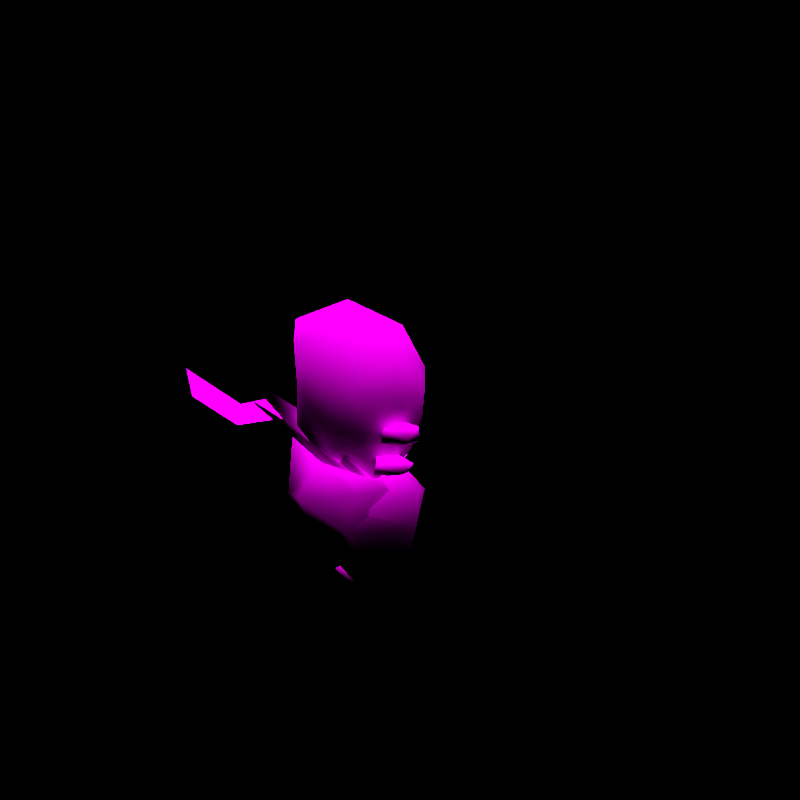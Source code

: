 # Source: rumble-accelgor.blend  (saved by Blender 3.6.11; exported with 4.5.12 LTS)
import bpy
from mathutils import Matrix  # noqa: F401  (used for matrix-valued properties, if any)

bpy.ops.wm.read_factory_settings(use_empty=True)
scene = bpy.context.scene
scene.name = 'regice'

# ---- collections
col_don_t_render_me = bpy.data.collections.new("Don't Render Me"); scene.collection.children.link(col_don_t_render_me)

# ---- images (referenced by path relative to the original .blend; pixels are not part of the script)
import os
ASSET_DIR = os.environ.get("B2B_ASSET_DIR", "")  # directory of the original .blend (textures are referenced by path, not embedded)
HERE = os.path.dirname(os.path.abspath(__file__))  # packed textures are extracted next to this script under _unpacked/

def load_image(name, relpath, width, height, colorspace="sRGB"):
    """Load a texture the original file referenced (path relative to the .blend, or extracted next to this script)."""
    p = next((c for c in (os.path.join(HERE, relpath), os.path.join(ASSET_DIR, relpath)) if relpath and os.path.exists(c)), "")
    if p:
        img = bpy.data.images.load(p, check_existing=True)
        img.name = name
    else:  # same state as the original file: an image datablock whose file is absent (Cycles renders it pink)
        img = bpy.data.images.new(name, width, height)
        img.source = "FILE"
        img.filepath = "//" + (relpath or name)
    img.colorspace_settings.name = colorspace
    return img
img_agirudaa_body_c_png = load_image('AGIRUDAA_body_C.png', 'AGIRUDAA_body_C.png', 1024, 1024, 'sRGB')
img_agirudaa_eye_c_png = load_image('AGIRUDAA_eye_C.png', 'AGIRUDAA_eye_C.png', 1024, 1024, 'sRGB')

# ---- materials (node trees are filled in below, after node groups)
mat_pii_agirudaa_body_png = bpy.data.materials.new('Pii_AGIRUDAA_body.png')
mat_pii_agirudaa_body_png.use_transparent_shadow = False
mat_pii_agirudaa_body_png.diffuse_color = (0.5, 0.5, 0.5, 1.0)
mat_pii_agirudaa_body_png.roughness = 0.5528
mat_pii_agirudaa_body_png.specular_intensity = 1.0
mat_pii_agirudaa_eye_png = bpy.data.materials.new('Pii_AGIRUDAA_eye.png')
mat_pii_agirudaa_eye_png.use_transparent_shadow = False
mat_pii_agirudaa_eye_png.diffuse_color = (0.5, 0.5, 0.5, 1.0)
mat_pii_agirudaa_eye_png.roughness = 0.5528
mat_pii_agirudaa_eye_png.specular_intensity = 1.0

# ---- material node trees
mat_pii_agirudaa_body_png.use_nodes = True; mat_pii_agirudaa_body_png.node_tree.nodes.clear()
_N = mat_pii_agirudaa_body_png.node_tree.nodes; _L = mat_pii_agirudaa_body_png.node_tree.links
n0 = _N.new('ShaderNodeOutputMaterial'); n0.name = 'Material Output'; n0.location = (300, 300)
n1 = _N.new('ShaderNodeBsdfPrincipled'); n1.name = 'Principled BSDF'; n1.location = (10, 300)
n1.distribution = 'GGX'
n1.subsurface_method = 'BURLEY'
n1.inputs[2].default_value = 0.0
n1.inputs[3].default_value = 1.45
n1.inputs[13].default_value = 0.0
n1.inputs[27].default_value = (0.0, 0.0, 0.0, 1.0)
n1.inputs[28].default_value = 1.0
n2 = _N.new('ShaderNodeTexImage'); n2.name = 'Image Texture'; n2.location = (-300, 600)
n2.image = img_agirudaa_body_c_png
n2.interpolation = 'Closest'
n2.extension = 'MIRROR'
_L.new(n1.outputs[0], n0.inputs[0])
_L.new(n2.outputs[0], n1.inputs[0])
n0.is_active_output = True
mat_pii_agirudaa_eye_png.use_nodes = True; mat_pii_agirudaa_eye_png.node_tree.nodes.clear()
_N = mat_pii_agirudaa_eye_png.node_tree.nodes; _L = mat_pii_agirudaa_eye_png.node_tree.links
n0 = _N.new('ShaderNodeOutputMaterial'); n0.name = 'Material Output'; n0.location = (300, 300)
n1 = _N.new('ShaderNodeBsdfPrincipled'); n1.name = 'Principled BSDF'; n1.location = (10, 300)
n1.distribution = 'GGX'
n1.subsurface_method = 'BURLEY'
n1.inputs[2].default_value = 0.0
n1.inputs[3].default_value = 1.45
n1.inputs[13].default_value = 0.0
n1.inputs[27].default_value = (0.0, 0.0, 0.0, 1.0)
n1.inputs[28].default_value = 1.0
n2 = _N.new('ShaderNodeTexImage'); n2.name = 'Image Texture'; n2.location = (-300, 600)
n2.image = img_agirudaa_eye_c_png
n2.interpolation = 'Closest'
n2.extension = 'MIRROR'
_L.new(n1.outputs[0], n0.inputs[0])
_L.new(n2.outputs[0], n1.inputs[0])
n0.is_active_output = True

# ---- world
world_world = bpy.data.worlds.new('World'); scene.world = world_world
world_world.use_nodes = True; world_world.node_tree.nodes.clear()
_N = world_world.node_tree.nodes; _L = world_world.node_tree.links
n0 = _N.new('ShaderNodeOutputWorld'); n0.name = 'World Output'; n0.location = (300, 300)
n1 = _N.new('ShaderNodeBackground'); n1.name = 'Background'; n1.location = (10, 300)
n1.inputs[0].default_value = (0.05088, 0.05088, 0.05088, 1.0)
n1.inputs[1].default_value = 0.0
_L.new(n1.outputs[0], n0.inputs[0])
n0.is_active_output = True
world_world.color = (0.05088, 0.05088, 0.05088)
world_world.use_sun_shadow = False
world_world.sun_shadow_jitter_overblur = 0.0

# ---- cameras
cam_camera = bpy.data.cameras.new('Camera')
cam_camera.clip_end = 2e+04

# ---- lights
light_sun = bpy.data.lights.new('Sun', 'SUN')
light_sun.specular_factor = 0.0
light_sun.transmission_factor = 0.0
light_sun.use_shadow = False
light_sun.angle = 0.7854
light_sun.energy = 5.0
light_sun.shadow_soft_size = 0.25

# ---- meshes
me_agirudaa = bpy.data.meshes.new('AGIRUDAA')
me_agirudaa.from_pydata([(0.002158, -0.02091, 0.01609), (0.00133, 0.04894, -0.0005186), (-0.02171, 0.02756, 0.01507), (0.02326, 0.02756, 0.01507), (-0.04486, 0.04396, 0.0381), (0.0459, 0.04396, 0.0381), (-0.02122, 0.02642, 0.05329), (0.02376, 0.02642, 0.05329), (0.002338, 0.04643, 0.08402), (0.09956, 0.01945, 0.1159), (0.1008, -0.1155, 0.1519), (0.04814, -0.1209, 9.128e-09), (0.1863, -0.02566, 0.2362), (0.004068, -0.06677, 0.03991), (0.1457, 0.1032, 0.2317), (-0.09956, 0.01945, 0.1159), (0.0, 0.1485, 0.2219), (0.1087, -0.0009568, 0.3209), (-0.04814, -0.1209, 9.128e-09), (0.1032, 0.1619, 0.3897), (-0.1457, 0.1032, 0.2317), (-0.1032, 0.1619, 0.3897), (-0.1008, -0.1155, 0.1519), (-0.1087, -0.0009568, 0.3209), (-0.1863, -0.02566, 0.2362), (0.0, 0.06275, 0.402), (0.06239, -0.07892, 0.2965), (-0.06239, -0.07892, 0.2965), (0.0, -0.08471, 0.2736), (0.1018, -0.05032, 0.6607), (0.0, 0.05211, 0.7275), (0.0, -0.07541, 0.6849), (0.12, 0.1092, 0.6771), (0.0, -0.177, 0.5688), (0.164, 0.03501, 0.6198), (0.1032, -0.1523, 0.5084), (0.1747, -0.04194, 0.5552), (-0.1018, -0.05032, 0.6607), (0.0, 0.1543, 0.6862), (-0.12, 0.1092, 0.6771), (0.1196, -0.1132, 0.4238), (0.0, -0.198, 0.4639), (0.06979, -0.1579, 0.3924), (0.08782, 0.1702, 0.6046), (-0.164, 0.03501, 0.6198), (-0.08782, 0.1702, 0.6046), (0.1647, -0.03572, 0.4719), (-0.1032, -0.1523, 0.5084), (0.0, -0.1718, 0.3791), (0.0, 0.2069, 0.586), (0.0444, 0.1661, 0.4924), (-0.1747, -0.04194, 0.5552), (-0.06979, -0.1579, 0.3924), (-0.0444, 0.1661, 0.4924), (-0.1196, -0.1132, 0.4238), (-0.1647, -0.03572, 0.4719), (0.0, 0.1171, 0.3431), (0.1046, -0.007829, 0.3248), (0.0, 0.01799, 0.2625), (0.1132, 0.117, 0.4045), (-0.1046, -0.007829, 0.3248), (0.0, 0.15, 0.4101), (-0.1132, 0.117, 0.4045), (0.0, -0.09759, 0.2809), (0.1493, 0.01625, 0.3957), (0.06567, -0.129, 0.3406), (0.1082, -0.08463, 0.3513), (-0.1493, 0.01625, 0.3957), (-0.1512, 0.04208, 0.5139), (0.1512, 0.04208, 0.5139), (0.0, -0.1587, 0.3397), (-0.1082, -0.08463, 0.3513), (-0.06567, -0.129, 0.3406), (0.0, -0.09632, 0.3669), (-0.04706, -0.1561, 0.2966), (-0.05452, -0.1781, 0.3214), (0.0, -0.1511, 0.292), (0.0, -0.1939, 0.3312), (0.04706, -0.1561, 0.2966), (0.05452, -0.1781, 0.3214), (0.0, -0.2034, 0.2998), (0.0, -0.1118, 0.397), (0.04706, -0.2097, 0.4135), (0.05452, -0.2038, 0.3769), (0.0, -0.2118, 0.4266), (0.0, -0.211, 0.3653), (-0.04706, -0.2097, 0.4135), (-0.05452, -0.2038, 0.3769), (0.0, -0.2367, 0.3821), (-0.09104, -0.1442, 0.2492), (0.07459, -0.0892, 0.2494), (0.09104, -0.1442, 0.2492), (-0.06492, -0.1025, 0.1967), (0.1143, 0.1202, 0.5498), (0.1111, 0.07967, 0.5955), (0.08131, 0.07432, 0.5167), (0.0942, 0.121, 0.5956), (0.0, 0.1255, 0.4808), (-0.08131, 0.07428, 0.5167), (-0.1143, 0.1202, 0.5498), (-0.1111, 0.07967, 0.5955), (-0.0942, 0.121, 0.5956), (0.0, 0.2756, 0.5275), (0.06413, 0.1619, 0.3897), (-0.06409, 0.1619, 0.3897), (0.0, 0.1188, 0.3693), (-0.1949, 0.247, 0.5275), (0.004955, 0.1619, 0.3897), (-0.1032, 0.1619, 0.3897), (-0.1062, 0.07922, 0.3542), (-0.2276, 0.1525, 0.4713), (-0.04907, 0.1036, 0.3513), (-0.1061, 0.08266, 0.3556), (-0.1031, -0.01528, 0.311), (-0.1763, 0.008458, 0.3996), (-0.1017, 0.02308, 0.3235), (-0.1033, -0.01163, 0.3126), (-0.06145, -0.07893, 0.2965), (-0.09506, -0.09152, 0.3389), (-0.07995, -0.0403, 0.3072), (-0.06241, -0.07885, 0.2965), (0.0, -0.0847, 0.2736), (0.1949, 0.247, 0.5275), (0.1032, 0.1619, 0.3897), (-0.004955, 0.1619, 0.3897), (0.1062, 0.07922, 0.3542), (0.2276, 0.1525, 0.4713), (0.1061, 0.08266, 0.3556), (0.04907, 0.1036, 0.3513), (0.1031, -0.01528, 0.311), (0.1763, 0.008458, 0.3996), (0.1033, -0.01163, 0.3126), (0.1017, 0.02308, 0.3257), (0.06145, -0.07893, 0.2965), (0.09506, -0.09152, 0.3389), (0.06241, -0.07885, 0.2965), (0.07995, -0.0403, 0.3072), (-0.07679, 0.3265, 0.469), (-0.09538, 0.2369, 0.414), (-0.04903, 0.1698, 0.3777), (-0.1622, 0.382, 0.3904), (-0.1054, 0.4843, 0.4443), (-0.2365, 0.5236, 0.4669), (-0.2107, 0.6344, 0.5451), (-0.07679, 0.3265, 0.469), (-0.04903, 0.1698, 0.3777), (-0.09538, 0.2369, 0.414), (-0.1622, 0.382, 0.3904), (-0.2365, 0.5236, 0.4669), (-0.1054, 0.4843, 0.4443), (0.07679, 0.3265, 0.469), (0.04903, 0.1698, 0.3777), (0.09538, 0.2369, 0.414), (0.1622, 0.382, 0.3904), (0.1054, 0.4843, 0.4443), (0.2365, 0.5236, 0.4669), (0.2107, 0.6344, 0.5451), (0.07679, 0.3265, 0.469), (0.09538, 0.2369, 0.414), (0.04903, 0.1698, 0.3777), (0.1054, 0.4843, 0.4443), (0.2365, 0.5236, 0.4669), (0.1622, 0.382, 0.3904)], [], [(0, 1, 2), (0, 3, 1), (0, 2, 4), (0, 5, 3), (0, 4, 6), (0, 7, 5), (0, 6, 8), (0, 8, 7), (9, 10, 11), (9, 12, 10), (9, 11, 13), (9, 14, 12), (9, 13, 15), (9, 16, 14), (9, 15, 16), (12, 14, 17), (13, 18, 15), (16, 19, 14), (16, 15, 20), (16, 21, 19), (16, 20, 21), (19, 17, 14), (18, 22, 15), (20, 23, 21), (20, 15, 24), (20, 24, 23), (24, 15, 22), (25, 19, 21), (25, 17, 19), (25, 21, 23), (25, 26, 17), (25, 23, 27), (25, 28, 26), (25, 27, 28), (26, 28, 10), (27, 22, 28), (28, 22, 10), (29, 30, 31), (29, 32, 30), (29, 31, 33), (29, 34, 32), (29, 33, 35), (29, 36, 34), (29, 35, 36), (30, 37, 31), (30, 32, 38), (30, 39, 37), (30, 38, 39), (31, 37, 33), (35, 40, 36), (35, 33, 41), (35, 42, 40), (35, 41, 42), (32, 43, 38), (39, 44, 37), (39, 38, 45), (36, 40, 46), (33, 47, 41), (33, 37, 47), (42, 41, 48), (43, 49, 38), (43, 50, 49), (38, 49, 45), (44, 51, 37), (37, 51, 47), (41, 52, 48), (41, 47, 52), (50, 53, 49), (45, 49, 53), (51, 54, 47), (51, 55, 54), (54, 52, 47), (56, 57, 58), (56, 59, 57), (56, 58, 60), (56, 61, 59), (56, 60, 62), (56, 62, 61), (57, 63, 58), (57, 59, 64), (57, 65, 63), (57, 64, 66), (58, 63, 60), (62, 60, 67), (62, 67, 68), (59, 69, 64), (65, 70, 63), (66, 64, 46), (64, 69, 46), (60, 71, 67), (60, 63, 72), (72, 63, 70), (68, 67, 55), (68, 55, 51), (68, 51, 44), (55, 67, 71), (69, 36, 46), (69, 34, 36), (73, 74, 75), (73, 76, 74), (73, 75, 77), (73, 78, 76), (73, 77, 79), (73, 79, 78), (74, 80, 75), (74, 76, 80), (80, 79, 77), (80, 78, 79), (80, 77, 75), (80, 76, 78), (81, 82, 83), (81, 84, 82), (81, 83, 85), (81, 86, 84), (81, 85, 87), (81, 87, 86), (82, 88, 83), (82, 84, 88), (88, 87, 85), (88, 86, 87), (88, 85, 83), (88, 84, 86), (89, 27, 23), (89, 90, 27), (89, 23, 24), (89, 22, 90), (89, 24, 22), (91, 17, 26), (91, 12, 17), (91, 26, 92), (91, 10, 12), (91, 92, 10), (18, 6, 4), (18, 13, 6), (18, 4, 2), (18, 2, 1), (18, 1, 11), (13, 8, 6), (13, 11, 7), (13, 7, 8), (1, 3, 11), (7, 11, 5), (5, 11, 3), (93, 94, 95), (93, 96, 94), (93, 95, 50), (93, 50, 43), (93, 43, 96), (95, 97, 50), (43, 32, 96), (97, 53, 50), (97, 98, 53), (32, 94, 96), (32, 34, 94), (98, 99, 53), (98, 100, 99), (34, 95, 94), (34, 69, 95), (53, 99, 45), (100, 101, 99), (69, 59, 95), (45, 99, 101), (45, 101, 39), (59, 97, 95), (59, 61, 97), (101, 100, 39), (61, 62, 97), (100, 44, 39), (100, 98, 44), (97, 62, 98), (44, 98, 68), (68, 98, 62), (72, 71, 60), (72, 52, 71), (72, 48, 52), (72, 70, 48), (70, 65, 48), (65, 42, 48), (65, 66, 42), (65, 57, 66), (102, 103, 104), (102, 105, 103), (102, 104, 105), (106, 107, 108), (106, 109, 107), (106, 108, 109), (110, 111, 112), (110, 113, 111), (110, 112, 113), (114, 115, 116), (114, 117, 115), (114, 116, 117), (118, 119, 120), (118, 121, 119), (118, 120, 121), (122, 123, 124), (122, 125, 123), (122, 124, 125), (126, 127, 128), (126, 129, 127), (126, 128, 129), (130, 131, 132), (130, 133, 131), (130, 132, 133), (134, 135, 136), (134, 121, 135), (134, 136, 121), (137, 138, 139), (137, 140, 138), (137, 141, 140), (141, 142, 140), (141, 143, 142), (144, 145, 146), (144, 146, 140), (144, 140, 141), (147, 148, 149), (148, 143, 149), (150, 151, 152), (150, 152, 153), (150, 153, 154), (153, 155, 154), (155, 156, 154), (157, 158, 159), (157, 153, 158), (157, 154, 153), (160, 161, 162), (160, 156, 161), (22, 11, 10), (22, 18, 11), (46, 40, 66), (40, 42, 66), (55, 71, 54), (54, 71, 52)])
me_agirudaa.polygons.foreach_set('use_smooth', [True] * 233)
me_agirudaa.polygons.foreach_set('material_index', [0, 0, 0, 0, 0, 0, 0, 0, 0, 0, 0, 0, 0, 0, 0, 0, 0, 0, 0, 0, 0, 0, 0, 0, 0, 0, 0, 0, 0, 0, 0, 0, 0, 0, 0, 0, 0, 0, 0, 0, 0, 0, 0, 0, 0, 0, 0, 0, 0, 0, 0, 0, 0, 0, 0, 0, 0, 0, 0, 0, 0, 0, 0, 0, 0, 0, 0, 0, 0, 0, 0, 0, 0, 0, 0, 0, 0, 0, 0, 0, 0, 0, 0, 0, 0, 0, 0, 0, 0, 0, 0, 0, 0, 0, 0, 0, 0, 0, 0, 0, 0, 0, 0, 0, 0, 0, 0, 0, 0, 0, 0, 0, 0, 0, 0, 0, 0, 0, 0, 0, 0, 0, 0, 0, 0, 0, 0, 0, 0, 0, 0, 0, 0, 0, 0, 0, 0, 0, 0, 0, 0, 0, 0, 0, 0, 0, 0, 0, 0, 0, 0, 0, 0, 0, 0, 0, 0, 0, 0, 0, 0, 0, 0, 0, 0, 0, 0, 0, 0, 0, 0, 0, 0, 0, 0, 0, 0, 0, 0, 0, 0, 0, 0, 0, 0, 0, 0, 0, 0, 0, 0, 0, 0, 0, 0, 0, 0, 0, 0, 0, 0, 0, 0, 0, 0, 0, 0, 0, 0, 0, 0, 0, 0, 0, 0, 0, 0, 0, 0, 0, 0, 0, 0, 0, 0, 0, 0, 0, 0, 1, 1, 1, 1])
_k = set([(1, 2), (1, 3), (2, 4), (3, 5), (4, 6), (5, 7), (6, 8), (7, 8), (93, 96), (94, 95), (94, 96), (95, 97), (97, 98), (98, 100), (100, 101)])
me_agirudaa.attributes.new('sharp_edge', 'BOOLEAN', 'EDGE').data.foreach_set('value', [ (min(e.vertices), max(e.vertices)) in _k for e in me_agirudaa.edges])
_uv = me_agirudaa.uv_layers.new(name='Float2')
_uv.uv.foreach_set('vector', [0.6935, 0.7624, 0.716, 0.757, 0.7091, 0.7621, 0.6935, 0.7624, 0.7091, 0.7621, 0.716, 0.757, 0.6935, 0.7624, 0.7091, 0.7621, 0.7144, 0.7695, 0.6935, 0.7624, 0.7144, 0.7695, 0.7091, 0.7621, 0.6935, 0.7624, 0.7144, 0.7695, 0.7088, 0.7744, 0.6935, 0.7624, 0.7088, 0.7744, 0.7144, 0.7695, 0.6935, 0.7624, 0.7088, 0.7744, 0.7152, 0.7843, 0.6935, 0.7624, 0.7152, 0.7843, 0.7088, 0.7744, 0.6041, 0.2187, 0.4648, 0.1291, 0.6231, 0.0001526, 0.6041, 0.2187, 0.4699, 0.2829, 0.4648, 0.1291, 0.6041, 0.2187, 0.6231, 0.0001526, 0.7034, 0.0876, 0.6041, 0.2187, 0.5632, 0.3895, 0.4699, 0.2829, 0.6041, 0.2187, 0.7034, 0.0876, 0.8125, 0.2185, 0.6041, 0.2187, 0.7085, 0.4142, 0.5632, 0.3895, 0.6041, 0.2187, 0.8125, 0.2185, 0.7085, 0.4142, 0.4699, 0.2829, 0.5632, 0.3895, 0.4169, 0.3797, 0.7034, 0.0876, 0.7932, 0.0, 0.8125, 0.2185, 0.7085, 0.4142, 0.5616, 0.5756, 0.5632, 0.3895, 0.7085, 0.4142, 0.8125, 0.2185, 0.8537, 0.3893, 0.7085, 0.4142, 0.8557, 0.5754, 0.5616, 0.5756, 0.7085, 0.4142, 0.8537, 0.3893, 0.8557, 0.5754, 0.5616, 0.5756, 0.4169, 0.3797, 0.5632, 0.3895, 0.7932, 0.0, 0.9516, 0.1286, 0.8125, 0.2185, 0.8537, 0.3893, 1.0, 0.3792, 0.8557, 0.5754, 0.8537, 0.3893, 0.8125, 0.2185, 0.9468, 0.2825, 0.8537, 0.3893, 0.9468, 0.2825, 1.0, 0.3792, 0.9468, 0.2825, 0.8125, 0.2185, 0.9516, 0.1286, 0.6885, 0.9711, 0.7138, 0.9681, 0.6632, 0.9681, 0.6885, 0.9711, 0.7152, 0.9512, 0.7138, 0.9681, 0.6885, 0.9711, 0.6632, 0.9681, 0.6619, 0.9512, 0.6885, 0.9711, 0.7038, 0.9453, 0.7152, 0.9512, 0.6885, 0.9711, 0.6619, 0.9512, 0.6732, 0.9453, 0.6885, 0.9711, 0.6885, 0.9396, 0.7038, 0.9453, 0.6885, 0.9711, 0.6732, 0.9453, 0.6885, 0.9396, 0.7038, 0.9453, 0.6885, 0.9396, 0.7132, 0.9098, 0.6732, 0.9453, 0.6638, 0.9098, 0.6885, 0.9396, 0.6885, 0.9396, 0.6638, 0.9098, 0.7132, 0.9098, 0.2135, 0.6264, 0.2286, 0.8184, 0.1155, 0.688, 0.2135, 0.6264, 0.3806, 0.729, 0.2286, 0.8184, 0.2135, 0.6264, 0.1155, 0.688, 0.0, 0.5293, 0.2135, 0.6264, 0.3365, 0.61, 0.3806, 0.729, 0.2135, 0.6264, 0.0, 0.5293, 0.1391, 0.4418, 0.2135, 0.6264, 0.2876, 0.4991, 0.3365, 0.61, 0.2135, 0.6264, 0.1391, 0.4418, 0.2876, 0.4991, 0.2286, 0.8184, 0.2135, 0.6264, 0.1155, 0.688, 0.2286, 0.8184, 0.3806, 0.729, 0.3576, 0.8786, 0.2286, 0.8184, 0.3806, 0.729, 0.2135, 0.6264, 0.2286, 0.8184, 0.3576, 0.8786, 0.3806, 0.729, 0.1155, 0.688, 0.2135, 0.6264, 0.0, 0.5293, 0.1391, 0.4418, 0.1821, 0.3366, 0.2876, 0.4991, 0.1391, 0.4418, 0.0, 0.5293, 0.0, 0.3865, 0.1391, 0.4418, 0.1001, 0.2975, 0.1821, 0.3366, 0.1391, 0.4418, 0.0, 0.3865, 0.1001, 0.2975, 0.3806, 0.729, 0.4698, 0.8104, 0.3576, 0.8786, 0.3806, 0.729, 0.3365, 0.61, 0.2135, 0.6264, 0.3806, 0.729, 0.3576, 0.8786, 0.4698, 0.8104, 0.2876, 0.4991, 0.1821, 0.3366, 0.2805, 0.3964, 0.0, 0.5293, 0.1391, 0.4418, 0.0, 0.3865, 0.0, 0.5293, 0.2135, 0.6264, 0.1391, 0.4418, 0.1001, 0.2975, 0.0, 0.3865, 0.0, 0.281, 0.4698, 0.8104, 0.4757, 0.9293, 0.3576, 0.8786, 0.4698, 0.8104, 0.6059, 0.8735, 0.4757, 0.9293, 0.3576, 0.8786, 0.4757, 0.9293, 0.4698, 0.8104, 0.3365, 0.61, 0.2876, 0.4991, 0.2135, 0.6264, 0.2135, 0.6264, 0.2876, 0.4991, 0.1391, 0.4418, 0.0, 0.3865, 0.1001, 0.2975, 0.0, 0.281, 0.0, 0.3865, 0.1391, 0.4418, 0.1001, 0.2975, 0.6059, 0.8735, 0.6059, 0.9801, 0.4757, 0.9293, 0.4698, 0.8104, 0.4757, 0.9293, 0.6059, 0.8735, 0.2876, 0.4991, 0.1821, 0.3366, 0.1391, 0.4418, 0.2876, 0.4991, 0.2805, 0.3964, 0.1821, 0.3366, 0.1821, 0.3366, 0.1001, 0.2975, 0.1391, 0.4418, 0.3349, 0.924, 0.3126, 0.9207, 0.3172, 0.9096, 0.3349, 0.924, 0.3349, 0.935, 0.3126, 0.9207, 0.3349, 0.924, 0.3172, 0.9096, 0.3126, 0.9207, 0.3349, 0.924, 0.3408, 0.936, 0.3349, 0.935, 0.3349, 0.924, 0.3126, 0.9207, 0.3349, 0.935, 0.3349, 0.924, 0.3349, 0.935, 0.3408, 0.936, 0.3126, 0.9207, 0.2966, 0.9129, 0.3172, 0.9096, 0.3126, 0.9207, 0.3349, 0.935, 0.3169, 0.9334, 0.3126, 0.9207, 0.291, 0.9236, 0.2966, 0.9129, 0.3126, 0.9207, 0.3169, 0.9334, 0.2989, 0.9255, 0.3172, 0.9096, 0.2966, 0.9129, 0.3126, 0.9207, 0.3349, 0.935, 0.3126, 0.9207, 0.3169, 0.9334, 0.3349, 0.935, 0.3169, 0.9334, 0.3215, 0.9545, 0.3349, 0.935, 0.3215, 0.9545, 0.3169, 0.9334, 0.291, 0.9236, 0.2857, 0.9234, 0.2966, 0.9129, 0.2989, 0.9255, 0.3169, 0.9334, 0.3076, 0.947, 0.3169, 0.9334, 0.3215, 0.9545, 0.3076, 0.947, 0.3126, 0.9207, 0.2989, 0.9255, 0.3169, 0.9334, 0.3126, 0.9207, 0.2966, 0.9129, 0.291, 0.9236, 0.291, 0.9236, 0.2966, 0.9129, 0.2857, 0.9234, 0.3215, 0.9545, 0.3169, 0.9334, 0.3076, 0.947, 0.3215, 0.9545, 0.3076, 0.947, 0.3065, 0.9618, 0.3215, 0.9545, 0.3065, 0.9618, 0.3203, 0.9734, 0.3076, 0.947, 0.3169, 0.9334, 0.2989, 0.9255, 0.3215, 0.9545, 0.3065, 0.9618, 0.3076, 0.947, 0.3215, 0.9545, 0.3203, 0.9734, 0.3065, 0.9618, 0.2949, 0.941, 0.2676, 0.9089, 0.2575, 0.9202, 0.2949, 0.941, 0.2698, 0.9067, 0.2676, 0.9089, 0.2949, 0.941, 0.2575, 0.9202, 0.2503, 0.9247, 0.2949, 0.941, 0.2676, 0.9089, 0.2698, 0.9067, 0.2949, 0.941, 0.2503, 0.9247, 0.2575, 0.9202, 0.2949, 0.941, 0.2575, 0.9202, 0.2676, 0.9089, 0.2676, 0.9089, 0.2459, 0.9103, 0.2575, 0.9202, 0.2676, 0.9089, 0.2698, 0.9067, 0.2459, 0.9103, 0.2459, 0.9103, 0.2575, 0.9202, 0.2503, 0.9247, 0.2459, 0.9103, 0.2676, 0.9089, 0.2575, 0.9202, 0.2459, 0.9103, 0.2503, 0.9247, 0.2575, 0.9202, 0.2459, 0.9103, 0.2698, 0.9067, 0.2676, 0.9089, 0.2878, 0.9547, 0.2431, 0.9623, 0.2458, 0.9456, 0.2878, 0.9547, 0.2421, 0.9682, 0.2431, 0.9623, 0.2878, 0.9547, 0.2458, 0.9456, 0.2425, 0.9402, 0.2878, 0.9547, 0.2431, 0.9623, 0.2421, 0.9682, 0.2878, 0.9547, 0.2425, 0.9402, 0.2458, 0.9456, 0.2878, 0.9547, 0.2458, 0.9456, 0.2431, 0.9623, 0.2431, 0.9623, 0.2307, 0.9479, 0.2458, 0.9456, 0.2431, 0.9623, 0.2421, 0.9682, 0.2307, 0.9479, 0.2307, 0.9479, 0.2458, 0.9456, 0.2425, 0.9402, 0.2307, 0.9479, 0.2431, 0.9623, 0.2458, 0.9456, 0.2307, 0.9479, 0.2425, 0.9402, 0.2458, 0.9456, 0.2307, 0.9479, 0.2421, 0.9682, 0.2431, 0.9623, 0.207, 0.146, 0.1712, 0.2052, 0.2291, 0.2357, 0.207, 0.146, 0.0, 0.115, 0.1712, 0.2052, 0.207, 0.146, 0.2291, 0.2357, 0.3261, 0.1298, 0.207, 0.146, 0.2193, 0.02444, 0.0, 0.115, 0.207, 0.146, 0.3261, 0.1298, 0.2193, 0.02444, 0.207, 0.146, 0.2291, 0.2357, 0.1712, 0.2052, 0.207, 0.146, 0.3261, 0.1298, 0.2291, 0.2357, 0.207, 0.146, 0.1712, 0.2052, 0.0, 0.115, 0.207, 0.146, 0.2193, 0.02444, 0.3261, 0.1298, 0.207, 0.146, 0.0, 0.115, 0.2193, 0.02444, 0.6613, 0.7572, 0.7088, 0.7744, 0.7144, 0.7695, 0.6613, 0.7572, 0.6787, 0.7701, 0.7088, 0.7744, 0.6613, 0.7572, 0.7144, 0.7695, 0.7091, 0.7621, 0.6613, 0.7572, 0.7091, 0.7621, 0.716, 0.757, 0.6613, 0.7572, 0.716, 0.757, 0.6613, 0.7572, 0.6787, 0.7701, 0.7152, 0.7843, 0.7088, 0.7744, 0.6787, 0.7701, 0.6613, 0.7572, 0.7088, 0.7744, 0.6787, 0.7701, 0.7088, 0.7744, 0.7152, 0.7843, 0.716, 0.757, 0.7091, 0.7621, 0.6613, 0.7572, 0.7088, 0.7744, 0.6613, 0.7572, 0.7144, 0.7695, 0.7144, 0.7695, 0.6613, 0.7572, 0.7091, 0.7621, 0.06254, 0.8409, 0.1132, 0.898, 0.1198, 0.7995, 0.06254, 0.8409, 0.06151, 0.8982, 0.1132, 0.898, 0.06254, 0.8409, 0.1198, 0.7995, 0.005109, 0.7692, 0.06254, 0.8409, 0.005109, 0.7692, 0.0, 0.9094, 0.06254, 0.8409, 0.0, 0.9094, 0.06151, 0.8982, 0.1198, 0.7995, 0.05592, 0.7547, 0.005109, 0.7692, 0.0, 0.9094, 0.07625, 1.0, 0.06151, 0.8982, 0.05592, 0.7547, 0.005109, 0.7692, 0.005109, 0.7692, 0.05592, 0.7547, 0.1199, 0.7995, 0.005109, 0.7692, 0.07625, 1.0, 0.1132, 0.898, 0.06151, 0.8982, 0.07625, 1.0, 0.169, 0.9284, 0.1132, 0.898, 0.1199, 0.7995, 0.06254, 0.8409, 0.005109, 0.7692, 0.1199, 0.7995, 0.1132, 0.898, 0.06254, 0.8409, 0.169, 0.9284, 0.1198, 0.7995, 0.1132, 0.898, 0.169, 0.9284, 0.1601, 0.796, 0.1198, 0.7995, 0.005109, 0.7692, 0.06254, 0.8409, 0.0, 0.9094, 0.1132, 0.898, 0.06151, 0.8982, 0.06254, 0.8409, 0.1601, 0.796, 0.06646, 0.6593, 0.1198, 0.7995, 0.0, 0.9094, 0.06254, 0.8409, 0.06151, 0.8982, 0.0, 0.9094, 0.06151, 0.8982, 0.07625, 1.0, 0.06646, 0.6593, 0.05592, 0.7547, 0.1198, 0.7995, 0.06646, 0.6593, 0.02525, 0.6663, 0.05592, 0.7547, 0.06151, 0.8982, 0.1132, 0.898, 0.07625, 1.0, 0.02525, 0.6663, 0.06646, 0.6593, 0.05592, 0.7547, 0.1132, 0.898, 0.169, 0.9284, 0.07625, 1.0, 0.1132, 0.898, 0.1199, 0.7995, 0.169, 0.9284, 0.05592, 0.7547, 0.06646, 0.6593, 0.1199, 0.7995, 0.169, 0.9284, 0.1199, 0.7995, 0.1601, 0.796, 0.1601, 0.796, 0.1199, 0.7995, 0.06646, 0.6593, 0.9089, 0.9322, 0.9618, 0.9316, 0.9901, 0.8725, 0.9089, 0.9322, 0.9012, 0.9974, 0.9618, 0.9316, 0.9089, 0.9322, 0.814, 0.9917, 0.9012, 0.9974, 0.9089, 0.9322, 0.814, 0.9375, 0.814, 0.9917, 0.814, 0.9375, 0.9089, 0.9322, 0.814, 0.9917, 0.9089, 0.9322, 0.9012, 0.9974, 0.814, 0.9917, 0.9089, 0.9322, 0.9618, 0.9316, 0.9012, 0.9974, 0.9089, 0.9322, 0.9901, 0.8725, 0.9618, 0.9316, 0.6847, 0.7081, 0.6979, 0.6796, 0.6714, 0.6796, 0.6847, 0.7081, 0.6847, 0.6754, 0.6979, 0.6796, 0.6847, 0.7081, 0.6714, 0.6796, 0.6847, 0.6754, 0.6444, 0.7081, 0.6857, 0.6796, 0.6633, 0.6796, 0.6444, 0.7081, 0.6627, 0.6722, 0.6857, 0.6796, 0.6444, 0.7081, 0.6633, 0.6796, 0.6627, 0.6722, 0.6376, 0.6965, 0.6745, 0.6716, 0.6627, 0.6725, 0.6376, 0.6965, 0.6633, 0.6633, 0.6745, 0.6716, 0.6376, 0.6965, 0.6627, 0.6725, 0.6633, 0.6633, 0.6482, 0.6816, 0.6636, 0.6659, 0.6633, 0.6637, 0.6482, 0.6816, 0.6719, 0.6603, 0.6636, 0.6659, 0.6482, 0.6816, 0.6633, 0.6637, 0.6719, 0.6603, 0.665, 0.6691, 0.6681, 0.6625, 0.6717, 0.6603, 0.665, 0.6691, 0.6847, 0.6556, 0.6681, 0.6625, 0.665, 0.6691, 0.6717, 0.6603, 0.6847, 0.6556, 0.725, 0.7081, 0.706, 0.6796, 0.6836, 0.6796, 0.725, 0.7081, 0.7066, 0.6722, 0.706, 0.6796, 0.725, 0.7081, 0.6836, 0.6796, 0.7066, 0.6722, 0.7317, 0.6965, 0.7066, 0.6725, 0.6948, 0.6716, 0.7317, 0.6965, 0.706, 0.6633, 0.7066, 0.6725, 0.7317, 0.6965, 0.6948, 0.6716, 0.706, 0.6633, 0.7211, 0.6816, 0.706, 0.6637, 0.7057, 0.6664, 0.7211, 0.6816, 0.6974, 0.6603, 0.706, 0.6637, 0.7211, 0.6816, 0.7057, 0.6664, 0.6974, 0.6603, 0.7043, 0.6691, 0.6976, 0.6603, 0.7012, 0.6625, 0.7043, 0.6691, 0.6847, 0.6556, 0.6976, 0.6603, 0.7043, 0.6691, 0.7012, 0.6625, 0.6847, 0.6556, 0.6783, 0.842, 0.6761, 0.8311, 0.6817, 0.8229, 0.6783, 0.842, 0.6679, 0.8488, 0.6761, 0.8311, 0.6783, 0.842, 0.6748, 0.8613, 0.6679, 0.8488, 0.6748, 0.8613, 0.6588, 0.8661, 0.6679, 0.8488, 0.6748, 0.8613, 0.662, 0.8797, 0.6588, 0.8661, 0.6783, 0.842, 0.6817, 0.8229, 0.6761, 0.8311, 0.6783, 0.842, 0.6761, 0.8311, 0.6679, 0.8488, 0.6783, 0.842, 0.6679, 0.8488, 0.6748, 0.8613, 0.6679, 0.8488, 0.6588, 0.8661, 0.6748, 0.8613, 0.6588, 0.8661, 0.662, 0.8797, 0.6748, 0.8613, 0.6971, 0.842, 0.6937, 0.8229, 0.6994, 0.8311, 0.6971, 0.842, 0.6994, 0.8311, 0.7075, 0.8488, 0.6971, 0.842, 0.7075, 0.8488, 0.7006, 0.8613, 0.7075, 0.8488, 0.7166, 0.8661, 0.7006, 0.8613, 0.7166, 0.8661, 0.7135, 0.8797, 0.7006, 0.8613, 0.6971, 0.842, 0.6994, 0.8311, 0.6937, 0.8229, 0.6971, 0.842, 0.7075, 0.8488, 0.6994, 0.8311, 0.6971, 0.842, 0.7006, 0.8613, 0.7075, 0.8488, 0.7006, 0.8613, 0.7166, 0.8661, 0.7075, 0.8488, 0.7006, 0.8613, 0.7135, 0.8797, 0.7166, 0.8661, 0.749, 0.8171, 0.9352, 0.6272, 1.001, 0.8171, 0.749, 0.8171, 0.8148, 0.6272, 0.9352, 0.6272, 0.9185, 0.9657, 0.4551, 0.9614, 0.4022, 0.7801, 0.4551, 0.9614, 0.07315, 0.9568, 0.4022, 0.7801, 0.9185, 0.9657, 0.4022, 0.7801, 0.4551, 0.9614, 0.4551, 0.9614, 0.4022, 0.7801, 0.07315, 0.9568])
me_agirudaa.materials.append(mat_pii_agirudaa_body_png)
me_agirudaa.materials.append(mat_pii_agirudaa_eye_png)
me_agirudaa.update()
me_agirudaa.normals_split_custom_set([tuple(v) for v in zip(*[iter([0.007894, 0.9923, 0.124, 0.01191, 0.2314, 0.9728, 0.6131, 0.3171, 0.7236, 0.007894, 0.9923, 0.124, -0.6271, 0.2882, 0.7237, 0.01191, 0.2314, 0.9728, 0.007894, 0.9923, 0.124, 0.6131, 0.3171, 0.7236, 0.7905, 0.6051, -0.09498, 0.007894, 0.9923, 0.124, -0.8141, 0.5755, -0.07793, -0.6271, 0.2882, 0.7237, 0.007894, 0.9923, 0.124, 0.7905, 0.6051, -0.09498, 0.4871, 0.6756, -0.5535, 0.007894, 0.9923, 0.124, -0.5131, 0.6628, -0.5453, -0.8141, 0.5755, -0.07793, 0.007894, 0.9923, 0.124, 0.4871, 0.6756, -0.5535, 0.01009, 0.7101, -0.704, 0.007894, 0.9923, 0.124, 0.01009, 0.7101, -0.704, -0.5131, 0.6628, -0.5453, 0.4837, 0.4526, -0.7491, 0.4722, -0.8596, -0.1952, 0.3659, -0.746, -0.5564, 0.4837, 0.4526, -0.7491, 0.9901, -0.133, 0.04503, 0.4722, -0.8596, -0.1952, 0.4837, 0.4526, -0.7491, 0.3659, -0.746, -0.5564, 0.00721, 0.7887, -0.6147, 0.4837, 0.4526, -0.7491, 0.7445, 0.6203, -0.2468, 0.9901, -0.133, 0.04503, 0.4837, 0.4526, -0.7491, 0.00721, 0.7887, -0.6147, -0.4831, 0.4527, -0.7494, 0.4837, 0.4526, -0.7491, 8.583e-07, 0.893, -0.45, 0.7445, 0.6203, -0.2468, 0.4837, 0.4526, -0.7491, -0.4831, 0.4527, -0.7494, 8.583e-07, 0.893, -0.45, 0.9901, -0.133, 0.04503, 0.7445, 0.6203, -0.2468, 0.6714, -0.2542, 0.6962, 0.00721, 0.7887, -0.6147, -0.4639, -0.5072, -0.7263, -0.4831, 0.4527, -0.7494, 8.583e-07, 0.893, -0.45, 0.5023, 0.74, 0.4473, 0.7445, 0.6203, -0.2468, 8.583e-07, 0.893, -0.45, -0.4831, 0.4527, -0.7494, -0.7445, 0.6203, -0.2468, 8.583e-07, 0.893, -0.45, -0.5023, 0.74, 0.4474, 0.5023, 0.74, 0.4473, 8.583e-07, 0.893, -0.45, -0.7445, 0.6203, -0.2468, -0.5023, 0.74, 0.4474, 0.5023, 0.74, 0.4473, 0.6714, -0.2542, 0.6962, 0.7445, 0.6203, -0.2468, -0.4639, -0.5072, -0.7263, -0.4921, -0.8449, -0.2097, -0.4831, 0.4527, -0.7494, -0.7445, 0.6203, -0.2468, -0.6714, -0.2542, 0.6962, -0.5023, 0.74, 0.4474, -0.7445, 0.6203, -0.2468, -0.4831, 0.4527, -0.7494, -0.9901, -0.133, 0.04497, -0.7445, 0.6203, -0.2468, -0.9901, -0.133, 0.04497, -0.6714, -0.2542, 0.6962, -0.9901, -0.133, 0.04497, -0.4831, 0.4527, -0.7494, -0.4921, -0.8449, -0.2097, 9.984e-07, -0.2646, 0.9644, 0.5023, 0.74, 0.4473, -0.5023, 0.74, 0.4474, 9.984e-07, -0.2646, 0.9644, 0.6714, -0.2542, 0.6962, 0.5023, 0.74, 0.4473, 9.984e-07, -0.2646, 0.9644, -0.5023, 0.74, 0.4474, -0.6714, -0.2542, 0.6962, 9.984e-07, -0.2646, 0.9644, -0.03315, -0.6999, 0.7135, 0.6714, -0.2542, 0.6962, 9.984e-07, -0.2646, 0.9644, -0.6714, -0.2542, 0.6962, -0.009944, -0.6858, 0.7277, 9.984e-07, -0.2646, 0.9644, 2.033e-06, -0.8995, 0.4369, -0.03315, -0.6999, 0.7135, 9.984e-07, -0.2646, 0.9644, -0.009944, -0.6858, 0.7277, 2.033e-06, -0.8995, 0.4369, -0.03315, -0.6999, 0.7135, 2.033e-06, -0.8995, 0.4369, 0.4722, -0.8596, -0.1952, -0.009944, -0.6858, 0.7277, -0.4921, -0.8449, -0.2097, 2.033e-06, -0.8995, 0.4369, 2.033e-06, -0.8995, 0.4369, -0.4921, -0.8449, -0.2097, 0.4722, -0.8596, -0.1952, 0.5268, -0.473, 0.7063, -1.443e-08, -0.0294, 0.9996, -1.142e-06, -0.5794, 0.8151, 0.5268, -0.473, 0.7063, 0.5726, 0.2635, 0.7763, -1.443e-08, -0.0294, 0.9996, 0.5268, -0.473, 0.7063, -1.142e-06, -0.5794, 0.8151, -1.695e-06, -0.871, 0.4912, 0.5268, -0.473, 0.7063, 0.9129, 0.1029, 0.3949, 0.5726, 0.2635, 0.7763, 0.5268, -0.473, 0.7063, -1.695e-06, -0.871, 0.4912, 0.6162, -0.7553, 0.2232, 0.5268, -0.473, 0.7063, 0.9, -0.3708, 0.2291, 0.9129, 0.1029, 0.3949, 0.5268, -0.473, 0.7063, 0.6162, -0.7553, 0.2232, 0.9, -0.3708, 0.2291, -1.443e-08, -0.0294, 0.9996, -0.5268, -0.473, 0.7063, -1.142e-06, -0.5794, 0.8151, -1.443e-08, -0.0294, 0.9996, 0.5726, 0.2635, 0.7763, -5.625e-08, 0.657, 0.7539, -1.443e-08, -0.0294, 0.9996, -0.5727, 0.2635, 0.7763, -0.5268, -0.473, 0.7063, -1.443e-08, -0.0294, 0.9996, -5.625e-08, 0.657, 0.7539, -0.5727, 0.2635, 0.7763, -1.142e-06, -0.5794, 0.8151, -0.5268, -0.473, 0.7063, -1.695e-06, -0.871, 0.4912, 0.6162, -0.7553, 0.2232, 0.8326, -0.5162, -0.2009, 0.9, -0.3708, 0.2291, 0.6162, -0.7553, 0.2232, -1.695e-06, -0.871, 0.4912, 5.653e-07, -1.0, 0.001657, 0.6162, -0.7553, 0.2232, 0.5014, -0.8261, -0.2572, 0.8326, -0.5162, -0.2009, 0.6162, -0.7553, 0.2232, 5.653e-07, -1.0, 0.001657, 0.5014, -0.8261, -0.2572, 0.5726, 0.2635, 0.7763, 0.5311, 0.8307, 0.1667, -5.625e-08, 0.657, 0.7539, -0.5727, 0.2635, 0.7763, -0.9129, 0.1029, 0.3949, -0.5268, -0.473, 0.7063, -0.5727, 0.2635, 0.7763, -5.625e-08, 0.657, 0.7539, -0.5311, 0.8307, 0.1667, 0.9, -0.3708, 0.2291, 0.8326, -0.5162, -0.2009, 0.9754, -0.1327, -0.1758, -1.695e-06, -0.871, 0.4912, -0.6162, -0.7553, 0.2232, 5.653e-07, -1.0, 0.001657, -1.695e-06, -0.871, 0.4912, -0.5268, -0.473, 0.7063, -0.6162, -0.7553, 0.2232, 0.5014, -0.8261, -0.2572, 5.653e-07, -1.0, 0.001657, 6.778e-07, -0.939, -0.3439, 0.5311, 0.8307, 0.1667, -8.349e-08, 0.9976, 0.06935, -5.625e-08, 0.657, 0.7539, 0.5311, 0.8307, 0.1667, 0.3954, 0.6644, -0.6342, -8.349e-08, 0.9976, 0.06935, -5.625e-08, 0.657, 0.7539, -8.349e-08, 0.9976, 0.06935, -0.5311, 0.8307, 0.1667, -0.9129, 0.1029, 0.3949, -0.9, -0.3708, 0.2291, -0.5268, -0.473, 0.7063, -0.5268, -0.473, 0.7063, -0.9, -0.3708, 0.2291, -0.6162, -0.7553, 0.2232, 5.653e-07, -1.0, 0.001657, -0.5014, -0.8261, -0.2572, 6.778e-07, -0.939, -0.3439, 5.653e-07, -1.0, 0.001657, -0.6162, -0.7553, 0.2232, -0.5014, -0.8261, -0.2572, 0.3954, 0.6644, -0.6342, -0.3955, 0.6644, -0.6342, -8.349e-08, 0.9976, 0.06935, -0.5311, 0.8307, 0.1667, -8.349e-08, 0.9976, 0.06935, -0.3955, 0.6644, -0.6342, -0.9, -0.3708, 0.2291, -0.8325, -0.5162, -0.201, -0.6162, -0.7553, 0.2232, -0.9, -0.3708, 0.2291, -0.9754, -0.1327, -0.1758, -0.8325, -0.5162, -0.201, -0.8325, -0.5162, -0.201, -0.5014, -0.8261, -0.2572, -0.6162, -0.7553, 0.2232, -3.245e-06, 0.6634, -0.7483, 0.622, 0.1709, -0.7641, 7.08e-08, 0.2993, -0.9542, -3.245e-06, 0.6634, -0.7483, 0.6262, 0.7179, -0.3042, 0.622, 0.1709, -0.7641, -3.245e-06, 0.6634, -0.7483, 7.08e-08, 0.2993, -0.9542, -0.622, 0.1709, -0.7641, -3.245e-06, 0.6634, -0.7483, -1.269e-07, 0.999, -0.04379, 0.6262, 0.7179, -0.3042, -3.245e-06, 0.6634, -0.7483, -0.622, 0.1709, -0.7641, -0.6262, 0.7179, -0.304, -3.245e-06, 0.6634, -0.7483, -0.6262, 0.7179, -0.304, -1.269e-07, 0.999, -0.04379, 0.622, 0.1709, -0.7641, 4.374e-08, -0.3284, -0.9445, 7.08e-08, 0.2993, -0.9542, 0.622, 0.1709, -0.7641, 0.6262, 0.7179, -0.3042, 0.9313, 0.1362, -0.3377, 0.622, 0.1709, -0.7641, 0.5297, -0.5084, -0.6789, 4.374e-08, -0.3284, -0.9445, 0.622, 0.1709, -0.7641, 0.9313, 0.1362, -0.3377, 0.7965, -0.3301, -0.5066, 7.08e-08, 0.2993, -0.9542, 4.374e-08, -0.3284, -0.9445, -0.622, 0.1709, -0.7641, -0.6262, 0.7179, -0.304, -0.622, 0.1709, -0.7641, -0.9313, 0.1362, -0.3377, -0.6262, 0.7179, -0.304, -0.9313, 0.1362, -0.3377, -0.8176, 0.5749, 0.03099, 0.6262, 0.7179, -0.3042, 0.8177, 0.5748, 0.03095, 0.9313, 0.1362, -0.3377, 0.5297, -0.5084, -0.6789, -5.65e-09, -0.8163, -0.5777, 4.374e-08, -0.3284, -0.9445, 0.7965, -0.3301, -0.5066, 0.9313, 0.1362, -0.3377, 0.9754, -0.1327, -0.1758, 0.9313, 0.1362, -0.3377, 0.8177, 0.5748, 0.03095, 0.9754, -0.1327, -0.1758, -0.622, 0.1709, -0.7641, -0.7965, -0.3301, -0.5066, -0.9313, 0.1362, -0.3377, -0.622, 0.1709, -0.7641, 4.374e-08, -0.3284, -0.9445, -0.5297, -0.5084, -0.6789, -0.5297, -0.5084, -0.6789, 4.374e-08, -0.3284, -0.9445, -5.65e-09, -0.8163, -0.5777, -0.8176, 0.5749, 0.03099, -0.9313, 0.1362, -0.3377, -0.9754, -0.1327, -0.1758, -0.8176, 0.5749, 0.03099, -0.9754, -0.1327, -0.1758, -0.9, -0.3708, 0.2291, -0.8176, 0.5749, 0.03099, -0.9, -0.3708, 0.2291, -0.9129, 0.1029, 0.3949, -0.9754, -0.1327, -0.1758, -0.9313, 0.1362, -0.3377, -0.7965, -0.3301, -0.5066, 0.8177, 0.5748, 0.03095, 0.9, -0.3708, 0.2291, 0.9754, -0.1327, -0.1758, 0.8177, 0.5748, 0.03095, 0.9129, 0.1029, 0.3949, 0.9, -0.3708, 0.2291, -8.763e-05, 0.918, 0.3965, -0.6522, 0.169, -0.7389, -0.7295, -0.4574, 0.5085, -8.763e-05, 0.918, 0.3965, 2.279e-06, 0.3183, -0.948, -0.6522, 0.169, -0.7389, -8.763e-05, 0.918, 0.3965, -0.7295, -0.4574, 0.5085, -6.658e-09, -0.5572, 0.8304, -8.763e-05, 0.918, 0.3965, 0.6522, 0.169, -0.7389, 2.279e-06, 0.3183, -0.948, -8.763e-05, 0.918, 0.3965, -6.658e-09, -0.5572, 0.8304, 0.7295, -0.4574, 0.5085, -8.763e-05, 0.918, 0.3965, 0.7295, -0.4574, 0.5085, 0.6522, 0.169, -0.7389, -0.6522, 0.169, -0.7389, -4.016e-06, -0.9213, -0.3889, -0.7295, -0.4574, 0.5085, -0.6522, 0.169, -0.7389, 2.279e-06, 0.3183, -0.948, -4.016e-06, -0.9213, -0.3889, -4.016e-06, -0.9213, -0.3889, 0.7295, -0.4574, 0.5085, -6.658e-09, -0.5572, 0.8304, -4.016e-06, -0.9213, -0.3889, 0.6522, 0.169, -0.7389, 0.7295, -0.4574, 0.5085, -4.016e-06, -0.9213, -0.3889, -6.658e-09, -0.5572, 0.8304, -0.7295, -0.4574, 0.5085, -4.016e-06, -0.9213, -0.3889, 2.279e-06, 0.3183, -0.948, 0.6522, 0.169, -0.7389, 1.785e-05, 0.9901, 0.1402, 0.6522, -0.2412, 0.7186, 0.7295, -0.1249, -0.6724, 1.785e-05, 0.9901, 0.1402, -1.21e-05, -0.2229, 0.9748, 0.6522, -0.2412, 0.7186, 1.785e-05, 0.9901, 0.1402, 0.7295, -0.1249, -0.6724, -3.013e-09, -0.04228, -0.9991, 1.785e-05, 0.9901, 0.1402, -0.6522, -0.2412, 0.7186, -1.21e-05, -0.2229, 0.9748, 1.785e-05, 0.9901, 0.1402, -3.013e-09, -0.04228, -0.9991, -0.7295, -0.1249, -0.6724, 1.785e-05, 0.9901, 0.1402, -0.7295, -0.1249, -0.6724, -0.6522, -0.2412, 0.7186, 0.6522, -0.2412, 0.7186, -9.988e-06, -0.9889, -0.1487, 0.7295, -0.1249, -0.6724, 0.6522, -0.2412, 0.7186, -1.21e-05, -0.2229, 0.9748, -9.988e-06, -0.9889, -0.1487, -9.988e-06, -0.9889, -0.1487, -0.7295, -0.1249, -0.6724, -3.013e-09, -0.04228, -0.9991, -9.988e-06, -0.9889, -0.1487, -0.6522, -0.2412, 0.7186, -0.7295, -0.1249, -0.6724, -9.988e-06, -0.9889, -0.1487, -3.013e-09, -0.04228, -0.9991, 0.7295, -0.1249, -0.6724, -9.988e-06, -0.9889, -0.1487, -1.21e-05, -0.2229, 0.9748, -0.6522, -0.2412, 0.7186, -0.2148, -0.9577, 0.1916, -0.009944, -0.6858, 0.7277, -0.6714, -0.2542, 0.6962, -0.2148, -0.9577, 0.1916, 0.3116, -0.9392, 0.1442, -0.009944, -0.6858, 0.7277, -0.2148, -0.9577, 0.1916, -0.6714, -0.2542, 0.6962, -0.9901, -0.133, 0.04497, -0.2148, -0.9577, 0.1916, -0.4921, -0.8449, -0.2097, 0.3116, -0.9392, 0.1442, -0.2148, -0.9577, 0.1916, -0.9901, -0.133, 0.04497, -0.4921, -0.8449, -0.2097, 0.2353, -0.9331, 0.2721, 0.6714, -0.2542, 0.6962, -0.03315, -0.6999, 0.7135, 0.2353, -0.9331, 0.2721, 0.9901, -0.133, 0.04503, 0.6714, -0.2542, 0.6962, 0.2353, -0.9331, 0.2721, -0.03315, -0.6999, 0.7135, -0.2922, -0.9495, 0.1142, 0.2353, -0.9331, 0.2721, 0.4722, -0.8596, -0.1952, 0.9901, -0.133, 0.04503, 0.2353, -0.9331, 0.2721, -0.2922, -0.9495, 0.1142, 0.4722, -0.8596, -0.1952, -0.4639, -0.5072, -0.7263, -0.6067, -0.2229, 0.763, -0.9922, -0.008894, 0.1241, -0.4639, -0.5072, -0.7263, 0.00721, 0.7887, -0.6147, -0.6067, -0.2229, 0.763, -0.4639, -0.5072, -0.7263, -0.9922, -0.008894, 0.1241, -0.6433, 0.1898, -0.7417, -0.4639, -0.5072, -0.7263, -0.6433, 0.1898, -0.7417, -0.0001995, 0.07692, -0.997, -0.4639, -0.5072, -0.7263, -0.0001995, 0.07692, -0.997, 0.3659, -0.746, -0.5564, 0.00721, 0.7887, -0.6147, -0.02675, -0.3633, 0.9313, -0.6067, -0.2229, 0.763, 0.00721, 0.7887, -0.6147, 0.3659, -0.746, -0.5564, 0.6533, -0.205, 0.7288, 0.00721, 0.7887, -0.6147, 0.6533, -0.205, 0.7288, -0.02675, -0.3633, 0.9313, -0.0001995, 0.07692, -0.997, 0.6571, 0.1843, -0.7309, 0.3659, -0.746, -0.5564, 0.6533, -0.205, 0.7288, 0.3659, -0.746, -0.5564, 0.9959, -0.007328, 0.09025, 0.9959, -0.007328, 0.09025, 0.3659, -0.746, -0.5564, 0.6571, 0.1843, -0.7309, 0.8744, 0.2745, -0.4001, 0.9881, -0.143, -0.05743, 0.6652, -0.08543, -0.7418, 0.8744, 0.2745, -0.4001, 0.8598, 0.3509, 0.3709, 0.9881, -0.143, -0.05743, 0.8744, 0.2745, -0.4001, 0.6652, -0.08543, -0.7418, 0.3954, 0.6644, -0.6342, 0.8744, 0.2745, -0.4001, 0.3954, 0.6644, -0.6342, 0.5311, 0.8307, 0.1667, 0.8744, 0.2745, -0.4001, 0.5311, 0.8307, 0.1667, 0.9744, 0.2093, -0.08161, 0.6652, -0.08543, -0.7418, -5.754e-05, 0.002189, -1.0, 0.3954, 0.6644, -0.6342, 0.5311, 0.8307, 0.1667, 0.5726, 0.2635, 0.7763, 0.9744, 0.2093, -0.08161, -5.754e-05, 0.002189, -1.0, -0.3955, 0.6644, -0.6342, 0.3954, 0.6644, -0.6342, -5.754e-05, 0.002189, -1.0, -0.6652, -0.0854, -0.7418, -0.3955, 0.6644, -0.6342, 0.5726, 0.2635, 0.7763, 0.7402, 0.6036, -0.2964, 0.9744, 0.2093, -0.08161, 0.5726, 0.2635, 0.7763, 0.9129, 0.1029, 0.3949, 0.7402, 0.6036, -0.2964, -0.6652, -0.0854, -0.7418, -0.8744, 0.2743, -0.4003, -0.3955, 0.6644, -0.6342, -0.6652, -0.0854, -0.7418, -0.988, -0.143, -0.05746, -0.8744, 0.2743, -0.4003, 0.9129, 0.1029, 0.3949, 0.4098, 0.8587, 0.3076, 0.7402, 0.6036, -0.2964, 0.9129, 0.1029, 0.3949, 0.8177, 0.5748, 0.03095, 0.4098, 0.8587, 0.3076, -0.3955, 0.6644, -0.6342, -0.8744, 0.2743, -0.4003, -0.5311, 0.8307, 0.1667, -0.988, -0.143, -0.05746, -0.9483, 0.2924, -0.1235, -0.8744, 0.2743, -0.4003, 0.8177, 0.5748, 0.03095, 0.6262, 0.7179, -0.3042, 0.4098, 0.8587, 0.3076, -0.5311, 0.8307, 0.1667, -0.8744, 0.2743, -0.4003, -0.9483, 0.2924, -0.1235, -0.5311, 0.8307, 0.1667, -0.9483, 0.2924, -0.1235, -0.5727, 0.2635, 0.7763, 0.6262, 0.7179, -0.3042, -7.679e-05, 0.9181, 0.3964, 0.4098, 0.8587, 0.3076, 0.6262, 0.7179, -0.3042, -1.269e-07, 0.999, -0.04379, -7.679e-05, 0.9181, 0.3964, -0.9483, 0.2924, -0.1235, -0.7402, 0.6035, -0.2965, -0.5727, 0.2635, 0.7763, -1.269e-07, 0.999, -0.04379, -0.6262, 0.7179, -0.304, -7.679e-05, 0.9181, 0.3964, -0.7402, 0.6035, -0.2965, -0.9129, 0.1029, 0.3949, -0.5727, 0.2635, 0.7763, -0.7402, 0.6035, -0.2965, -0.4097, 0.8587, 0.3077, -0.9129, 0.1029, 0.3949, -7.679e-05, 0.9181, 0.3964, -0.6262, 0.7179, -0.304, -0.4097, 0.8587, 0.3077, -0.9129, 0.1029, 0.3949, -0.4097, 0.8587, 0.3077, -0.8176, 0.5749, 0.03099, -0.8176, 0.5749, 0.03099, -0.4097, 0.8587, 0.3077, -0.6262, 0.7179, -0.304, -0.5297, -0.5084, -0.6789, -0.7965, -0.3301, -0.5066, -0.622, 0.1709, -0.7641, -0.5297, -0.5084, -0.6789, -0.5014, -0.8261, -0.2572, -0.7965, -0.3301, -0.5066, -0.5297, -0.5084, -0.6789, 6.778e-07, -0.939, -0.3439, -0.5014, -0.8261, -0.2572, -0.5297, -0.5084, -0.6789, -5.65e-09, -0.8163, -0.5777, 6.778e-07, -0.939, -0.3439, -5.65e-09, -0.8163, -0.5777, 0.5297, -0.5084, -0.6789, 6.778e-07, -0.939, -0.3439, 0.5297, -0.5084, -0.6789, 0.5014, -0.8261, -0.2572, 6.778e-07, -0.939, -0.3439, 0.5297, -0.5084, -0.6789, 0.7965, -0.3301, -0.5066, 0.5014, -0.8261, -0.2572, 0.5297, -0.5084, -0.6789, 0.622, 0.1709, -0.7641, 0.7965, -0.3301, -0.5066, -0.004847, 0.8635, -0.5044, 0.8925, 0.4488, 0.04533, -0.8922, 0.4495, 0.04421, -0.004847, 0.8635, -0.5044, -2.774e-05, -0.7102, 0.704, 0.8925, 0.4488, 0.04533, -0.004847, 0.8635, -0.5044, -0.8922, 0.4495, 0.04421, -2.774e-05, -0.7102, 0.704, -0.5551, 0.6369, -0.5349, 0.618, 0.5638, 0.5479, -0.3883, 0.646, -0.6572, -0.5551, 0.6369, -0.5349, -0.8029, -0.5774, 0.1485, 0.618, 0.5638, 0.5479, -0.5551, 0.6369, -0.5349, -0.3883, 0.646, -0.6572, -0.8029, -0.5774, 0.1485, -0.4373, 0.5623, -0.7019, 0.4698, 0.8003, 0.3725, -0.4261, 0.5037, -0.7515, -0.4373, 0.5623, -0.7019, -0.7409, -0.6614, 0.1167, 0.4698, 0.8003, 0.3725, -0.4373, 0.5623, -0.7019, -0.4261, 0.5037, -0.7515, -0.7409, -0.6614, 0.1167, -0.8357, -0.004219, -0.5492, -0.04023, 0.9878, 0.1503, -0.771, -0.0517, -0.6348, -0.8357, -0.004219, -0.5492, -0.1887, -0.8428, 0.5042, -0.04023, 0.9878, 0.1503, -0.8357, -0.004219, -0.5492, -0.771, -0.0517, -0.6348, -0.1887, -0.8428, 0.5042, -0.54, -0.7772, -0.3231, -0.7238, 0.5046, 0.4706, -0.5573, -0.5738, -0.6001, -0.54, -0.7772, -0.3231, 0.3987, -0.7686, 0.5004, -0.7238, 0.5046, 0.4706, -0.54, -0.7772, -0.3231, -0.5573, -0.5738, -0.6001, 0.3987, -0.7686, 0.5004, -0.2312, -0.5377, 0.8108, 0.3377, 0.6838, -0.6469, -0.3106, -0.5388, 0.7831, -0.2312, -0.5377, 0.8108, -0.1546, -0.6691, 0.7269, 0.3377, 0.6838, -0.6469, -0.2312, -0.5377, 0.8108, -0.3106, -0.5388, 0.7831, -0.1546, -0.6691, 0.7269, -0.3372, -0.4924, 0.8024, 0.459, 0.4604, -0.7598, -0.4256, -0.4171, 0.8031, -0.3372, -0.4924, 0.8024, -0.3512, -0.4973, 0.7933, 0.459, 0.4604, -0.7598, -0.3372, -0.4924, 0.8024, -0.4256, -0.4171, 0.8031, -0.3512, -0.4973, 0.7933, -0.6037, -0.00791, 0.7972, 0.7723, -0.2116, -0.599, -0.6665, 0.2126, 0.7146, -0.6037, -0.00791, 0.7972, -0.5411, -0.2396, 0.8061, 0.7723, -0.2116, -0.599, -0.6037, -0.00791, 0.7972, -0.6665, 0.2126, 0.7146, -0.5411, -0.2396, 0.8061, -0.4199, 0.2758, 0.8646, 0.4751, -0.6733, -0.5665, -0.4236, 0.3827, 0.8211, -0.4199, 0.2758, 0.8646, -0.5447, 0.2008, 0.8142, 0.4751, -0.6733, -0.5665, -0.4199, 0.2758, 0.8646, -0.4236, 0.3827, 0.8211, -0.5447, 0.2008, 0.8142, -0.5632, -0.2575, 0.7852, -0.4819, -0.3836, 0.7878, -0.06948, -0.5113, 0.8566, -0.5632, -0.2575, 0.7852, -0.5411, -0.2397, 0.8061, -0.4819, -0.3836, 0.7878, -0.5632, -0.2575, 0.7852, -0.2799, -0.3674, 0.8869, -0.5411, -0.2397, 0.8061, -0.2799, -0.3674, 0.8869, -0.01013, -0.5232, 0.8522, -0.5411, -0.2398, 0.8061, -0.2799, -0.3674, 0.8869, -0.03023, -0.5717, 0.8199, -0.01013, -0.5232, 0.8522, 0.5632, 0.2575, -0.7852, 0.06948, 0.5113, -0.8566, 0.4819, 0.3836, -0.7878, 0.5632, 0.2575, -0.7852, 0.4819, 0.3836, -0.7878, 0.5462, 0.2463, -0.8006, 0.5632, 0.2575, -0.7852, 0.5462, 0.2463, -0.8006, 0.2799, 0.3674, -0.8869, 0.5462, 0.2463, -0.8006, 0.01012, 0.5232, -0.8522, 0.2799, 0.3675, -0.8869, 0.01012, 0.5232, -0.8522, 0.03023, 0.5717, -0.8199, 0.2799, 0.3675, -0.8869, 0.6934, -0.1669, 0.701, 0.06948, -0.5113, 0.8566, 0.4005, -0.4175, 0.8157, 0.6934, -0.1669, 0.701, 0.4005, -0.4175, 0.8157, 0.5063, -0.2275, 0.8318, 0.6934, -0.1669, 0.701, 0.5063, -0.2275, 0.8318, 0.2005, -0.4021, 0.8934, 0.5062, -0.2275, 0.8318, 0.01773, -0.5418, 0.8404, 0.2005, -0.4021, 0.8934, 0.01773, -0.5418, 0.8404, 0.03023, -0.5717, 0.8199, 0.2005, -0.4021, 0.8934, -0.6934, 0.1669, -0.701, -0.4005, 0.4175, -0.8157, -0.06948, 0.5113, -0.8566, -0.6934, 0.1669, -0.701, -0.5062, 0.2275, -0.8318, -0.4005, 0.4175, -0.8157, -0.6934, 0.1669, -0.701, -0.2005, 0.4021, -0.8934, -0.5062, 0.2275, -0.8318, -0.2005, 0.4021, -0.8934, -0.01773, 0.5418, -0.8403, -0.5062, 0.2275, -0.8318, -0.2005, 0.4021, -0.8934, -0.03023, 0.5717, -0.8199, -0.01773, 0.5418, -0.8403, -0.4921, -0.8449, -0.2097, 0.3659, -0.746, -0.5564, 0.4722, -0.8596, -0.1952, -0.4921, -0.8449, -0.2097, -0.4639, -0.5072, -0.7263, 0.3659, -0.746, -0.5564, 0.9754, -0.1327, -0.1758, 0.8326, -0.5162, -0.2009, 0.7965, -0.3301, -0.5066, 0.8326, -0.5162, -0.2009, 0.5014, -0.8261, -0.2572, 0.7965, -0.3301, -0.5066, -0.9754, -0.1327, -0.1758, -0.7965, -0.3301, -0.5066, -0.8325, -0.5162, -0.201, -0.8325, -0.5162, -0.201, -0.7965, -0.3301, -0.5066, -0.5014, -0.8261, -0.2572])] * 3)])
arm_agirudaa_skeleton = bpy.data.armatures.new('AGIRUDAA_skeleton')  # bones are not reproduced

# ---- objects
ob_sun = bpy.data.objects.new('Sun', light_sun)
ob_agirudaa_skeleton = bpy.data.objects.new('AGIRUDAA_skeleton', arm_agirudaa_skeleton)
ob_agirudaa = bpy.data.objects.new('AGIRUDAA', me_agirudaa)
ob_camera = bpy.data.objects.new('Camera', cam_camera)

# ---- transforms, parenting, visibility, modifiers, constraints
ob_sun.location = (-0.2567, -0.4105, -0.09083)
ob_sun.color = (0.8, 0.8, 0.8, 1.0)
ob_sun.hide_select = True
ob_sun.lineart.crease_threshold = 0.0
ob_agirudaa_skeleton.location = (0.0, 0.0, 0.0)
ob_agirudaa_skeleton.show_in_front = True
ob_agirudaa.parent = ob_agirudaa_skeleton
ob_agirudaa.location = (0.0, 0.0, 0.0)
_vg = ob_agirudaa.vertex_groups.new(name='ROOT')
_vg = ob_agirudaa.vertex_groups.new(name='BODY')
for _i, _w in zip([0, 1, 2, 3, 4, 5, 6, 7, 8, 9, 10, 11, 12, 13, 14, 15, 16, 17, 18, 19, 20, 21, 22, 23, 24, 25, 26, 27, 28, 56, 57, 58, 59, 60, 61, 62, 63, 89, 90, 91, 92, 102, 103, 104, 105, 106, 107, 108, 109, 110, 111, 112, 113, 114, 115, 116, 117, 118, 119, 120, 121, 122, 123, 124, 125, 126, 127, 128, 129, 130, 131, 132, 133, 134, 135, 136, 137, 138, 139, 140, 141, 142, 143, 144, 145, 146, 147, 148, 149, 150, 151, 152, 153, 154, 155, 156, 157, 158, 159, 160, 161, 162], [1.0, 1.0, 1.0, 1.0, 1.0, 1.0, 1.0, 1.0, 1.0, 1.0, 1.0, 1.0, 1.0, 1.0, 1.0, 1.0, 1.0, 1.0, 1.0, 1.0, 1.0, 1.0, 1.0, 1.0, 1.0, 1.0, 1.0, 1.0, 1.0, 0.2, 0.2, 0.2, 0.2, 0.2, 0.2, 0.2, 0.2, 1.0, 1.0, 1.0, 1.0, 0.5, 1.0, 1.0, 1.0, 0.5, 1.0, 1.0, 1.0, 0.5, 1.0, 1.0, 1.0, 0.5, 1.0, 1.0, 1.0, 0.5, 1.0, 1.0, 1.0, 0.5, 1.0, 1.0, 1.0, 0.5, 1.0, 1.0, 1.0, 0.5, 1.0, 1.0, 1.0, 0.5, 1.0, 1.0, 0.8, 0.9, 1.0, 0.8, 0.7, 0.7, 0.6, 0.8, 1.0, 0.9, 0.8, 0.7, 0.7, 0.8, 1.0, 0.9, 0.8, 0.7, 0.7, 0.6, 0.8, 0.9, 1.0, 0.7, 0.7, 0.8]): _vg.add([_i], _w, 'REPLACE')
_vg = ob_agirudaa.vertex_groups.new(name='ARM')
_vg = ob_agirudaa.vertex_groups.new(name='HEAD')
for _i, _w in zip([29, 30, 31, 32, 33, 34, 35, 36, 37, 38, 39, 40, 41, 42, 43, 44, 45, 46, 47, 48, 49, 50, 51, 52, 53, 54, 55, 56, 57, 58, 59, 60, 61, 62, 63, 64, 65, 66, 67, 68, 69, 70, 71, 72, 73, 74, 75, 76, 77, 78, 79, 80, 81, 82, 83, 84, 85, 86, 87, 88, 93, 94, 95, 96, 97, 98, 99, 100, 101, 102, 106, 110, 114, 118, 122, 126, 130, 134], [1.0, 1.0, 1.0, 1.0, 1.0, 1.0, 1.0, 1.0, 1.0, 1.0, 1.0, 1.0, 1.0, 1.0, 1.0, 1.0, 1.0, 1.0, 1.0, 1.0, 1.0, 1.0, 1.0, 1.0, 1.0, 1.0, 1.0, 0.8, 0.8, 0.8, 0.8, 0.8, 0.8, 0.8, 0.8, 1.0, 1.0, 1.0, 1.0, 1.0, 1.0, 1.0, 1.0, 1.0, 1.0, 1.0, 1.0, 1.0, 1.0, 1.0, 1.0, 1.0, 1.0, 1.0, 1.0, 1.0, 1.0, 1.0, 1.0, 1.0, 1.0, 1.0, 1.0, 1.0, 1.0, 1.0, 1.0, 1.0, 1.0, 0.5, 0.5, 0.5, 0.5, 0.5, 0.5, 0.5, 0.5, 0.5]): _vg.add([_i], _w, 'REPLACE')
_vg = ob_agirudaa.vertex_groups.new(name='LEG')
_vg = ob_agirudaa.vertex_groups.new(name='TAIL')
for _i, _w in zip([137, 138, 140, 141, 142, 143, 144, 146, 147, 148, 149, 150, 152, 153, 154, 155, 156, 157, 158, 160, 161, 162], [0.2, 0.1, 0.2, 0.3, 0.3, 0.4, 0.2, 0.1, 0.2, 0.3, 0.3, 0.2, 0.1, 0.2, 0.3, 0.3, 0.4, 0.2, 0.1, 0.3, 0.3, 0.2]): _vg.add([_i], _w, 'REPLACE')
_m = ob_agirudaa.modifiers.new('Armature', 'ARMATURE')
_m.object = ob_agirudaa_skeleton
ob_camera.location = (-1.406, -2.433, 0.5873)
ob_camera.rotation_euler = (1.529, 0.0001237, -0.5618)
ob_camera.scale = (1.0, 1.0, 1.0)
ob_camera.lineart.crease_threshold = 0.0

# ---- collection membership
scene.collection.objects.link(ob_sun)
scene.collection.objects.link(ob_agirudaa_skeleton)
scene.collection.objects.link(ob_agirudaa)
col_don_t_render_me.objects.link(ob_camera)
def _layer_coll(name, lc=None):
    lc = lc or bpy.context.view_layer.layer_collection
    for c in lc.children:
        if c.name == name: return c
        r = _layer_coll(name, c)
        if r: return r
_layer_coll("Don't Render Me").exclude = True

# ---- scene / render settings (as saved in the file)
scene.camera = ob_camera
scene.frame_start = 1; scene.frame_end = 144; scene.frame_set(0)
scene.render.engine = 'BLENDER_EEVEE_NEXT'
scene.render.image_settings.compression = 30
scene.render.resolution_x = 600
scene.render.resolution_y = 600
scene.render.fps = 30
scene.render.filter_size = 0.01
scene.render.film_transparent = True
scene.cycles.samples = 64
scene.cycles.sampling_pattern = 'TABULATED_SOBOL'
scene.cycles.use_adaptive_sampling = False
scene.cycles.use_light_tree = False
scene.cycles.caustics_reflective = False
scene.cycles.caustics_refractive = False
scene.cycles.max_bounces = 1
scene.cycles.diffuse_bounces = 1
scene.cycles.glossy_bounces = 1
scene.cycles.transmission_bounces = 1
scene.cycles.transparent_max_bounces = 1
scene.cycles.filter_width = 0.01
scene.eevee.taa_render_samples = 32
scene.eevee.use_taa_reprojection = False
scene.view_settings.view_transform = 'Standard'
bpy.context.view_layer.update()
